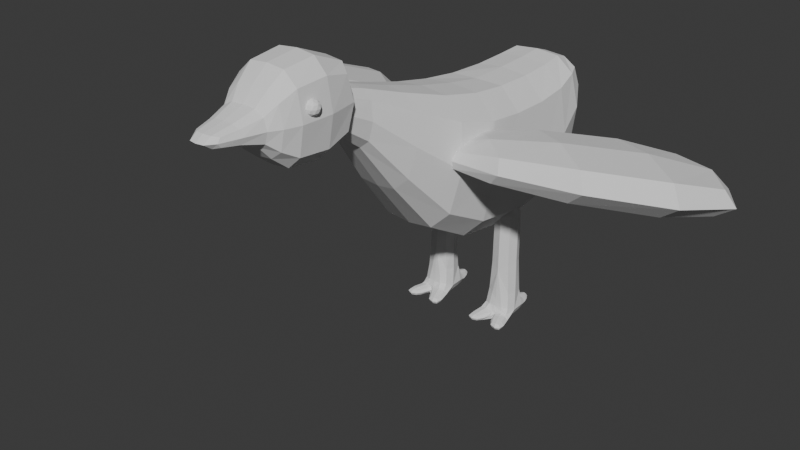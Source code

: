 # Source: Bird1.blend  (saved by Blender 5.1.30; exported with 4.5.12 LTS)
import bpy
from mathutils import Matrix  # noqa: F401  (used for matrix-valued properties, if any)

bpy.ops.wm.read_factory_settings(use_empty=True)
scene = bpy.context.scene
scene.name = 'Scene'

# ---- collections
col_collection = bpy.data.collections.new('Collection'); scene.collection.children.link(col_collection)

# ---- world
world_world = bpy.data.worlds.new('World'); scene.world = world_world
world_world.use_nodes = True; world_world.node_tree.nodes.clear()
_N = world_world.node_tree.nodes; _L = world_world.node_tree.links
n0 = _N.new('ShaderNodeOutputWorld'); n0.name = 'World Output'; n0.location = (200, 100)
n1 = _N.new('ShaderNodeBackground'); n1.name = 'Background'; n1.location = (-200, 100)
n1.inputs[0].default_value = (0.05088, 0.05088, 0.05088, 1.0)
_L.new(n1.outputs[0], n0.inputs[0])
n0.is_active_output = True
world_world.color = (0.05088, 0.05088, 0.05088)
world_world.sun_shadow_jitter_overblur = 0.0

# ---- meshes
me_cube_001 = bpy.data.meshes.new('Cube.001')
me_cube_001.from_pydata([(-1.318, -1.0, -2.46), (-1.318, -1.0, 1.0), (-1.318, 1.0, -2.46), (-1.318, 1.0, 1.0), (0.0, -2.753, 1.271), (0.0, -3.322, -2.163), (-1.571, -2.753, 1.271), (-1.383, -3.322, -2.163), (0.0, 1.0, -2.46), (0.0, 1.0, 1.0), (0.0, -1.0, -2.46), (0.0, -1.0, 1.0), (0.0, -5.277, 2.087), (0.0, -5.277, 1.414), (-0.4194, -5.277, 1.414), (-0.4194, -5.277, 2.087), (0.0, -6.248, 2.365), (0.0, -6.248, 1.136), (-0.5927, -6.248, 1.136), (-0.5927, -6.248, 2.365), (-1.034, 1.802, 1.216), (-1.034, 2.313, -0.1951), (0.0, 2.313, -0.1951), (0.0, 1.802, 1.216)], [], [(0, 1, 3, 2), (10, 11, 4, 5), (11, 1, 6, 4), (7, 5, 13, 14), (9, 3, 1, 11), (1, 0, 7, 6), (2, 8, 10, 0), (0, 10, 5, 7), (2, 3, 20, 21), (13, 12, 16, 17), (6, 7, 14, 15), (4, 6, 15, 12), (5, 4, 12, 13), (17, 16, 19, 18), (15, 14, 18, 19), (14, 13, 17, 18), (12, 15, 19, 16), (21, 20, 23, 22), (8, 2, 21, 22), (3, 9, 23, 20)])
_uv = me_cube_001.uv_layers.new(name='UVMap')
_uv.uv.foreach_set('vector', [0.375, 0.0, 0.625, 0.0, 0.625, 0.25, 0.375, 0.25, 0.0, 0.0, 0.0, 0.0, 0.0, 0.0, 0.0, 0.0, 0.75, 0.75, 0.875, 0.75, 0.875, 0.75, 0.75, 0.75, 0.125, 0.75, 0.25, 0.75, 0.25, 0.75, 0.125, 0.75, 0.75, 0.5, 0.875, 0.5, 0.875, 0.75, 0.75, 0.75, 0.625, 0.0, 0.375, 0.0, 0.375, 0.0, 0.625, 0.0, 0.125, 0.5, 0.25, 0.5, 0.25, 0.75, 0.125, 0.75, 0.125, 0.75, 0.25, 0.75, 0.25, 0.75, 0.125, 0.75, 0.375, 0.25, 0.625, 0.25, 0.625, 0.25, 0.375, 0.25, 0.0, 0.0, 0.0, 0.0, 0.0, 0.0, 0.0, 0.0, 0.625, 0.0, 0.375, 0.0, 0.375, 0.0, 0.625, 0.0, 0.75, 0.75, 0.875, 0.75, 0.875, 0.75, 0.75, 0.75, 0.0, 0.0, 0.0, 0.0, 0.0, 0.0, 0.0, 0.0, 0.375, 0.875, 0.625, 0.875, 0.625, 1.0, 0.375, 1.0, 0.625, 0.0, 0.375, 0.0, 0.375, 0.0, 0.625, 0.0, 0.125, 0.75, 0.25, 0.75, 0.25, 0.75, 0.125, 0.75, 0.75, 0.75, 0.875, 0.75, 0.875, 0.75, 0.75, 0.75, 0.375, 0.25, 0.625, 0.25, 0.625, 0.375, 0.375, 0.375, 0.25, 0.5, 0.125, 0.5, 0.125, 0.5, 0.25, 0.5, 0.875, 0.5, 0.75, 0.5, 0.75, 0.5, 0.875, 0.5])
me_cube_001.materials.append(None)
me_cube_001.update()
me_cube_002 = bpy.data.meshes.new('Cube.002')
me_cube_002.from_pydata([(-0.7083, -0.5741, -0.6354), (-0.7083, -0.5741, 0.6354), (-0.68, 0.7061, -0.5487), (-0.68, 0.7061, 0.5487), (0.0, 0.889, -0.7316), (0.0, 0.889, 0.7316), (0.0, -0.5741, -0.9531), (0.0, -0.5741, 0.9531), (-0.4858, -1.171, -0.2434), (-0.4858, -1.171, 0.2434), (0.0, -1.171, 0.3652), (0.0, -1.171, -0.3652), (-0.2947, -1.982, -0.09391), (-0.2947, -1.982, 0.09391), (0.0, -2.098, 0.1215), (0.0, -2.098, -0.1215), (-0.7367, 0.1337, -0.6882), (-0.8145, -0.5741, -1.118e-08), (-0.7367, 0.1337, 0.6882), (-0.7297, 0.8263, 1.676e-08), (-0.4246, 0.8577, -0.7002), (-0.4073, -0.5741, 0.9134), (-0.4246, 0.8577, 0.7002), (-0.4073, -0.5741, -0.9134), (0.0, 0.1574, 1.034), (0.0, 0.1574, -1.034), (-0.3063, -2.058, -2.969e-08), (0.0, 1.163, 0.0), (-0.5587, -1.171, -2.841e-08), (-0.2794, -1.171, 0.3499), (-0.2794, -1.171, -0.3499), (-0.3754, -1.62, 0.1404), (0.0, -0.9231, -0.6633), (-0.6096, -0.9231, -0.4422), (-0.6096, -0.9231, 0.4422), (0.0, -0.9231, 0.6633), (-0.1751, -2.078, 0.1169), (-0.1751, -2.078, -0.1169), (0.0, -2.271, -2.98e-08), (0.0, -1.635, 0.21), (0.0, -1.635, -0.21), (-0.3754, -1.62, -0.1404), (-0.8446, 0.1456, 0.0), (-0.3505, -0.9231, -0.6356), (-0.4286, 0.1515, 0.9903), (-0.4286, 0.1515, -0.9903), (-0.4295, 1.121, 0.0), (-0.2169, -1.631, 0.2013), (-0.3505, -0.9231, 0.6356), (-0.701, -0.9231, -1.35e-08), (-0.1639, -2.245, -2.875e-08), (-0.2169, -1.631, -0.2013), (-0.4293, -1.627, -2.456e-08)], [], [(0, 17, 42, 16), (17, 1, 18, 42), (42, 18, 3, 19), (16, 42, 19, 2), (0, 23, 43, 33), (23, 6, 32, 43), (43, 32, 11, 30), (33, 43, 30, 8), (5, 22, 44, 24), (22, 3, 18, 44), (44, 18, 1, 21), (24, 44, 21, 7), (2, 20, 45, 16), (20, 4, 25, 45), (45, 25, 6, 23), (16, 45, 23, 0), (2, 19, 46, 20), (19, 3, 22, 46), (46, 22, 5, 27), (20, 46, 27, 4), (10, 29, 47, 39), (29, 9, 31, 47), (47, 31, 13, 36), (39, 47, 36, 14), (7, 21, 48, 35), (21, 1, 34, 48), (48, 34, 9, 29), (35, 48, 29, 10), (1, 17, 49, 34), (17, 0, 33, 49), (49, 33, 8, 28), (34, 49, 28, 9), (15, 38, 50, 37), (38, 14, 36, 50), (50, 36, 13, 26), (37, 50, 26, 12), (8, 30, 51, 41), (30, 11, 40, 51), (51, 40, 15, 37), (41, 51, 37, 12), (9, 28, 52, 31), (28, 8, 41, 52), (52, 41, 12, 26), (31, 52, 26, 13)])
_uv = me_cube_002.uv_layers.new(name='UVMap')
_uv.uv.foreach_set('vector', [0.375, 0.0, 0.5, 0.03472, 0.5, 0.1267, 0.375, 0.125, 0.5, 0.03472, 0.625, 0.0, 0.625, 0.125, 0.5, 0.1267, 0.5, 0.1267, 0.625, 0.125, 0.625, 0.25, 0.5, 0.2326, 0.375, 0.125, 0.5, 0.1267, 0.5, 0.2326, 0.375, 0.25, 0.125, 0.75, 0.1875, 0.7153, 0.1875, 0.7465, 0.125, 0.75, 0.1875, 0.7153, 0.25, 0.75, 0.25, 0.75, 0.1875, 0.7465, 0.1875, 0.7465, 0.25, 0.75, 0.25, 0.75, 0.1875, 0.75, 0.125, 0.75, 0.1875, 0.7465, 0.1875, 0.75, 0.125, 0.75, 0.75, 0.5, 0.8125, 0.5, 0.8125, 0.6215, 0.75, 0.625, 0.8125, 0.5, 0.875, 0.5, 0.875, 0.625, 0.8125, 0.6215, 0.8125, 0.6215, 0.875, 0.625, 0.875, 0.75, 0.8125, 0.7153, 0.75, 0.625, 0.8125, 0.6215, 0.8125, 0.7153, 0.75, 0.75, 0.125, 0.5, 0.1875, 0.5, 0.1875, 0.6215, 0.125, 0.625, 0.1875, 0.5, 0.25, 0.5, 0.25, 0.625, 0.1875, 0.6215, 0.1875, 0.6215, 0.25, 0.625, 0.25, 0.75, 0.1875, 0.7153, 0.125, 0.625, 0.1875, 0.6215, 0.1875, 0.7153, 0.125, 0.75, 0.375, 0.25, 0.5, 0.2326, 0.5, 0.3108, 0.375, 0.3125, 0.5, 0.2326, 0.625, 0.25, 0.625, 0.3125, 0.5, 0.3108, 0.5, 0.3108, 0.625, 0.3125, 0.625, 0.375, 0.5, 0.375, 0.375, 0.3125, 0.5, 0.3108, 0.5, 0.375, 0.375, 0.375, 0.75, 0.75, 0.8125, 0.75, 0.8125, 0.75, 0.75, 0.75, 0.8125, 0.75, 0.875, 0.75, 0.875, 0.75, 0.8125, 0.75, 0.8125, 0.75, 0.875, 0.75, 0.875, 0.75, 0.8125, 0.75, 0.75, 0.75, 0.8125, 0.75, 0.8125, 0.75, 0.75, 0.75, 0.75, 0.75, 0.8125, 0.7153, 0.8125, 0.7465, 0.75, 0.75, 0.8125, 0.7153, 0.875, 0.75, 0.875, 0.75, 0.8125, 0.7465, 0.8125, 0.7465, 0.875, 0.75, 0.875, 0.75, 0.8125, 0.75, 0.75, 0.75, 0.8125, 0.7465, 0.8125, 0.75, 0.75, 0.75, 0.625, 0.0, 0.5, 0.03472, 0.5, 0.003472, 0.625, 0.0, 0.5, 0.03472, 0.375, 0.0, 0.375, 0.0, 0.5, 0.003472, 0.5, 0.003472, 0.375, 0.0, 0.375, 0.0, 0.5, 0.0, 0.625, 0.0, 0.5, 0.003472, 0.5, 0.0, 0.625, 0.0, 0.375, 0.875, 0.5, 0.875, 0.5, 0.9375, 0.375, 0.9375, 0.5, 0.875, 0.625, 0.875, 0.625, 0.9375, 0.5, 0.9375, 0.5, 0.9375, 0.625, 0.9375, 0.625, 1.0, 0.5, 1.0, 0.375, 0.9375, 0.5, 0.9375, 0.5, 1.0, 0.375, 1.0, 0.125, 0.75, 0.1875, 0.75, 0.1875, 0.75, 0.125, 0.75, 0.1875, 0.75, 0.25, 0.75, 0.25, 0.75, 0.1875, 0.75, 0.1875, 0.75, 0.25, 0.75, 0.25, 0.75, 0.1875, 0.75, 0.125, 0.75, 0.1875, 0.75, 0.1875, 0.75, 0.125, 0.75, 0.625, 0.0, 0.5, 0.0, 0.5, 0.0, 0.625, 0.0, 0.5, 0.0, 0.375, 0.0, 0.375, 0.0, 0.5, 0.0, 0.5, 0.0, 0.375, 0.0, 0.375, 0.0, 0.5, 0.0, 0.625, 0.0, 0.5, 0.0, 0.5, 0.0, 0.625, 0.0])
me_cube_002.update()
me_cube_003 = bpy.data.meshes.new('Cube.003')
me_cube_003.from_pydata([(-0.9186, -3.181, 0.3214), (-0.3796, -2.588, 0.2481), (-4.462, -1.212, 0.03821), (-3.238, -0.2683, -0.0328), (-0.875, -3.264, -0.02731), (-0.3361, -2.671, -0.1006), (-4.395, -1.341, -0.5028), (-3.17, -0.3967, -0.5738), (-2.929, -2.935, 0.5844), (-1.525, -1.793, 0.489), (-2.847, -3.091, -0.07282), (-1.443, -1.949, -0.1683), (-1.714, -3.244, 0.5105), (-0.5409, -2.88, 0.2892), (-2.472, -0.8589, 0.2642), (-3.978, -0.573, 0.01046), (-4.684, -1.227, -0.276), (-3.191, -0.07579, -0.3626), (-3.896, -0.7295, -0.6491), (-3.921, -2.211, -0.3275), (-0.6967, -2.475, -0.1014), (-0.4902, -2.976, -0.1162), (-0.8089, -3.271, 0.1313), (-0.2222, -2.584, 0.04169), (-4.007, -2.049, 0.355), (-0.7616, -2.352, 0.4179), (-1.649, -3.367, -0.00876), (-2.387, -1.021, -0.4182), (-1.221, -1.657, 0.1425), (-3.151, -3.227, 0.2737), (-2.13, -2.549, -0.2438), (-2.242, -2.335, 0.66), (-3.267, -1.408, 0.4329), (-4.192, -0.3295, -0.4275), (-1.15, -2.944, -0.153), (-0.281, -2.931, 0.03635), (-1.842, -3.47, 0.266), (-0.5467, -2.25, 0.1384), (-2.153, -0.701, -0.09912), (-4.264, -2.339, 0.02571), (-3.15, -1.631, -0.5063), (-1.239, -2.776, 0.5573)], [], [(8, 31, 32, 24), (31, 9, 14, 32), (32, 14, 3, 15), (24, 32, 15, 2), (2, 15, 33, 16), (15, 3, 17, 33), (33, 17, 7, 18), (16, 33, 18, 6), (10, 30, 34, 26), (30, 11, 20, 34), (34, 20, 5, 21), (26, 34, 21, 4), (4, 21, 35, 22), (21, 5, 23, 35), (35, 23, 1, 13), (22, 35, 13, 0), (8, 29, 36, 12), (29, 10, 26, 36), (36, 26, 4, 22), (12, 36, 22, 0), (11, 28, 37, 20), (28, 9, 25, 37), (37, 25, 1, 23), (20, 37, 23, 5), (7, 17, 38, 27), (17, 3, 14, 38), (38, 14, 9, 28), (27, 38, 28, 11), (2, 16, 39, 24), (16, 6, 19, 39), (39, 19, 10, 29), (24, 39, 29, 8), (6, 18, 40, 19), (18, 7, 27, 40), (40, 27, 11, 30), (19, 40, 30, 10), (0, 13, 41, 12), (13, 1, 25, 41), (41, 25, 9, 31), (12, 41, 31, 8)])
_uv = me_cube_003.uv_layers.new(name='UVMap')
_uv.uv.foreach_set('vector', [0.375, 0.0724, 0.5, 0.08701, 0.5, 0.1637, 0.375, 0.1612, 0.5, 0.08701, 0.625, 0.0724, 0.625, 0.1612, 0.5, 0.1637, 0.5, 0.1637, 0.625, 0.1612, 0.625, 0.25, 0.5, 0.2601, 0.375, 0.1612, 0.5, 0.1637, 0.5, 0.2601, 0.375, 0.25, 0.375, 0.25, 0.5, 0.2601, 0.5, 0.375, 0.375, 0.375, 0.5, 0.2601, 0.625, 0.25, 0.625, 0.375, 0.5, 0.375, 0.5, 0.375, 0.625, 0.375, 0.625, 0.5, 0.5, 0.4899, 0.375, 0.375, 0.5, 0.375, 0.5, 0.4899, 0.375, 0.5, 0.375, 0.6601, 0.5, 0.6601, 0.5, 0.7141, 0.375, 0.7122, 0.5, 0.6601, 0.625, 0.6601, 0.625, 0.7122, 0.5, 0.7141, 0.5, 0.7141, 0.625, 0.7122, 0.625, 0.75, 0.5, 0.7747, 0.375, 0.7122, 0.5, 0.7141, 0.5, 0.7747, 0.375, 0.75, 0.375, 0.75, 0.5, 0.7747, 0.5, 0.8775, 0.375, 0.875, 0.5, 0.7747, 0.625, 0.75, 0.625, 0.875, 0.5, 0.8775, 0.5, 0.8775, 0.625, 0.875, 0.625, 1.0, 0.5, 1.0, 0.375, 0.875, 0.5, 0.8775, 0.5, 1.0, 0.375, 1.0, 0.125, 0.6776, 0.25, 0.6615, 0.25, 0.712, 0.125, 0.7138, 0.25, 0.6615, 0.375, 0.6601, 0.375, 0.7122, 0.25, 0.712, 0.25, 0.712, 0.375, 0.7122, 0.375, 0.75, 0.25, 0.75, 0.125, 0.7138, 0.25, 0.712, 0.25, 0.75, 0.125, 0.75, 0.625, 0.6601, 0.75, 0.6615, 0.75, 0.712, 0.625, 0.7122, 0.75, 0.6615, 0.875, 0.6776, 0.875, 0.7138, 0.75, 0.712, 0.75, 0.712, 0.875, 0.7138, 0.875, 0.75, 0.75, 0.75, 0.625, 0.7122, 0.75, 0.712, 0.75, 0.75, 0.625, 0.75, 0.625, 0.5, 0.75, 0.5, 0.75, 0.587, 0.625, 0.5864, 0.75, 0.5, 0.875, 0.5, 0.875, 0.5888, 0.75, 0.587, 0.75, 0.587, 0.875, 0.5888, 0.875, 0.6776, 0.75, 0.6615, 0.625, 0.5864, 0.75, 0.587, 0.75, 0.6615, 0.625, 0.6601, 0.125, 0.5, 0.25, 0.5, 0.25, 0.587, 0.125, 0.5888, 0.25, 0.5, 0.375, 0.5, 0.375, 0.5864, 0.25, 0.587, 0.25, 0.587, 0.375, 0.5864, 0.375, 0.6601, 0.25, 0.6615, 0.125, 0.5888, 0.25, 0.587, 0.25, 0.6615, 0.125, 0.6776, 0.375, 0.5, 0.5, 0.4899, 0.5, 0.5856, 0.375, 0.5864, 0.5, 0.4899, 0.625, 0.5, 0.625, 0.5864, 0.5, 0.5856, 0.5, 0.5856, 0.625, 0.5864, 0.625, 0.6601, 0.5, 0.6601, 0.375, 0.5864, 0.5, 0.5856, 0.5, 0.6601, 0.375, 0.6601, 0.375, 0.0, 0.5, 0.0, 0.5, 0.03766, 0.375, 0.0362, 0.5, 0.0, 0.625, 0.0, 0.625, 0.0362, 0.5, 0.03766, 0.5, 0.03766, 0.625, 0.0362, 0.625, 0.0724, 0.5, 0.08701, 0.375, 0.0362, 0.5, 0.03766, 0.5, 0.08701, 0.375, 0.0724])
me_cube_003.update()
me_icosphere = bpy.data.meshes.new('Icosphere')
me_icosphere.from_pydata([(-4.913, -1.881e-07, 0.4001), (-4.189, -0.5257, 0.9529), (-5.189, -0.8506, 0.9529), (-5.807, -1.881e-07, 0.9529), (-5.189, 0.8506, 0.9529), (-4.189, 0.5257, 0.9529), (-4.637, -0.8506, 1.847), (-5.637, -0.5257, 1.847), (-5.637, 0.5257, 1.847), (-4.637, 0.8506, 1.847), (-4.019, -1.881e-07, 1.847), (-4.913, -1.881e-07, 2.4), (-5.076, -0.5, 0.5494), (-4.488, -0.309, 0.5494), (-4.65, -0.809, 0.8744), (-4.062, -1.881e-07, 0.8744), (-4.488, 0.309, 0.5494), (-5.439, -1.881e-07, 0.5494), (-5.601, -0.5, 0.8744), (-5.076, 0.5, 0.5494), (-5.601, 0.5, 0.8744), (-4.65, 0.809, 0.8744), (-3.962, -0.309, 1.4), (-3.962, 0.309, 1.4), (-4.913, -1.0, 1.4), (-4.325, -0.809, 1.4), (-5.864, -0.309, 1.4), (-5.501, -0.809, 1.4), (-5.501, 0.809, 1.4), (-5.864, 0.309, 1.4), (-4.325, 0.809, 1.4), (-4.913, 1.0, 1.4), (-4.225, -0.5, 1.926), (-5.176, -0.809, 1.926), (-5.764, -1.881e-07, 1.926), (-5.176, 0.809, 1.926), (-4.225, 0.5, 1.926), (-4.751, -0.5, 2.251), (-4.387, -1.881e-07, 2.251), (-5.338, -0.309, 2.251), (-5.338, 0.309, 2.251), (-4.751, 0.5, 2.251)], [], [(0, 13, 12), (1, 13, 15), (0, 12, 17), (0, 17, 19), (0, 19, 16), (1, 15, 22), (2, 14, 24), (3, 18, 26), (4, 20, 28), (5, 21, 30), (1, 22, 25), (2, 24, 27), (3, 26, 29), (4, 28, 31), (5, 30, 23), (6, 32, 37), (7, 33, 39), (8, 34, 40), (9, 35, 41), (10, 36, 38), (38, 41, 11), (38, 36, 41), (36, 9, 41), (41, 40, 11), (41, 35, 40), (35, 8, 40), (40, 39, 11), (40, 34, 39), (34, 7, 39), (39, 37, 11), (39, 33, 37), (33, 6, 37), (37, 38, 11), (37, 32, 38), (32, 10, 38), (23, 36, 10), (23, 30, 36), (30, 9, 36), (31, 35, 9), (31, 28, 35), (28, 8, 35), (29, 34, 8), (29, 26, 34), (26, 7, 34), (27, 33, 7), (27, 24, 33), (24, 6, 33), (25, 32, 6), (25, 22, 32), (22, 10, 32), (30, 31, 9), (30, 21, 31), (21, 4, 31), (28, 29, 8), (28, 20, 29), (20, 3, 29), (26, 27, 7), (26, 18, 27), (18, 2, 27), (24, 25, 6), (24, 14, 25), (14, 1, 25), (22, 23, 10), (22, 15, 23), (15, 5, 23), (16, 21, 5), (16, 19, 21), (19, 4, 21), (19, 20, 4), (19, 17, 20), (17, 3, 20), (17, 18, 3), (17, 12, 18), (12, 2, 18), (15, 16, 5), (15, 13, 16), (13, 0, 16), (12, 14, 2), (12, 13, 14), (13, 1, 14)])
_uv = me_icosphere.uv_layers.new(name='UVMap')
_uv.uv.foreach_set('vector', [0.1818, 0.0, 0.2273, 0.07873, 0.1364, 0.07873, 0.2727, 0.1575, 0.3182, 0.07873, 0.3636, 0.1575, 0.9091, 0.0, 0.9545, 0.07873, 0.8636, 0.07873, 0.7273, 0.0, 0.7727, 0.07873, 0.6818, 0.07873, 0.5455, 0.0, 0.5909, 0.07873, 0.5, 0.07873, 0.2727, 0.1575, 0.3636, 0.1575, 0.3182, 0.2362, 0.09091, 0.1575, 0.1818, 0.1575, 0.1364, 0.2362, 0.8182, 0.1575, 0.9091, 0.1575, 0.8636, 0.2362, 0.6364, 0.1575, 0.7273, 0.1575, 0.6818, 0.2362, 0.4545, 0.1575, 0.5455, 0.1575, 0.5, 0.2362, 0.2727, 0.1575, 0.3182, 0.2362, 0.2273, 0.2362, 0.09091, 0.1575, 0.1364, 0.2362, 0.04546, 0.2362, 0.8182, 0.1575, 0.8636, 0.2362, 0.7727, 0.2362, 0.6364, 0.1575, 0.6818, 0.2362, 0.5909, 0.2362, 0.4545, 0.1575, 0.5, 0.2362, 0.4091, 0.2362, 0.1818, 0.3149, 0.2727, 0.3149, 0.2273, 0.3937, 0.0, 0.3149, 0.09091, 0.3149, 0.04546, 0.3937, 0.7273, 0.3149, 0.8182, 0.3149, 0.7727, 0.3937, 0.5455, 0.3149, 0.6364, 0.3149, 0.5909, 0.3937, 0.3636, 0.3149, 0.4545, 0.3149, 0.4091, 0.3937, 0.4091, 0.3937, 0.5, 0.3937, 0.4545, 0.4724, 0.4091, 0.3937, 0.4545, 0.3149, 0.5, 0.3937, 0.4545, 0.3149, 0.5455, 0.3149, 0.5, 0.3937, 0.5909, 0.3937, 0.6818, 0.3937, 0.6364, 0.4724, 0.5909, 0.3937, 0.6364, 0.3149, 0.6818, 0.3937, 0.6364, 0.3149, 0.7273, 0.3149, 0.6818, 0.3937, 0.7727, 0.3937, 0.8636, 0.3937, 0.8182, 0.4724, 0.7727, 0.3937, 0.8182, 0.3149, 0.8636, 0.3937, 0.8182, 0.3149, 0.9091, 0.3149, 0.8636, 0.3937, 0.04546, 0.3937, 0.1364, 0.3937, 0.09091, 0.4724, 0.04546, 0.3937, 0.09091, 0.3149, 0.1364, 0.3937, 0.09091, 0.3149, 0.1818, 0.3149, 0.1364, 0.3937, 0.2273, 0.3937, 0.3182, 0.3937, 0.2727, 0.4724, 0.2273, 0.3937, 0.2727, 0.3149, 0.3182, 0.3937, 0.2727, 0.3149, 0.3636, 0.3149, 0.3182, 0.3937, 0.4091, 0.2362, 0.4545, 0.3149, 0.3636, 0.3149, 0.4091, 0.2362, 0.5, 0.2362, 0.4545, 0.3149, 0.5, 0.2362, 0.5455, 0.3149, 0.4545, 0.3149, 0.5909, 0.2362, 0.6364, 0.3149, 0.5455, 0.3149, 0.5909, 0.2362, 0.6818, 0.2362, 0.6364, 0.3149, 0.6818, 0.2362, 0.7273, 0.3149, 0.6364, 0.3149, 0.7727, 0.2362, 0.8182, 0.3149, 0.7273, 0.3149, 0.7727, 0.2362, 0.8636, 0.2362, 0.8182, 0.3149, 0.8636, 0.2362, 0.9091, 0.3149, 0.8182, 0.3149, 0.04546, 0.2362, 0.09091, 0.3149, 0.0, 0.3149, 0.04546, 0.2362, 0.1364, 0.2362, 0.09091, 0.3149, 0.1364, 0.2362, 0.1818, 0.3149, 0.09091, 0.3149, 0.2273, 0.2362, 0.2727, 0.3149, 0.1818, 0.3149, 0.2273, 0.2362, 0.3182, 0.2362, 0.2727, 0.3149, 0.3182, 0.2362, 0.3636, 0.3149, 0.2727, 0.3149, 0.5, 0.2362, 0.5909, 0.2362, 0.5455, 0.3149, 0.5, 0.2362, 0.5455, 0.1575, 0.5909, 0.2362, 0.5455, 0.1575, 0.6364, 0.1575, 0.5909, 0.2362, 0.6818, 0.2362, 0.7727, 0.2362, 0.7273, 0.3149, 0.6818, 0.2362, 0.7273, 0.1575, 0.7727, 0.2362, 0.7273, 0.1575, 0.8182, 0.1575, 0.7727, 0.2362, 0.8636, 0.2362, 0.9545, 0.2362, 0.9091, 0.3149, 0.8636, 0.2362, 0.9091, 0.1575, 0.9545, 0.2362, 0.9091, 0.1575, 1.0, 0.1575, 0.9545, 0.2362, 0.1364, 0.2362, 0.2273, 0.2362, 0.1818, 0.3149, 0.1364, 0.2362, 0.1818, 0.1575, 0.2273, 0.2362, 0.1818, 0.1575, 0.2727, 0.1575, 0.2273, 0.2362, 0.3182, 0.2362, 0.4091, 0.2362, 0.3636, 0.3149, 0.3182, 0.2362, 0.3636, 0.1575, 0.4091, 0.2362, 0.3636, 0.1575, 0.4545, 0.1575, 0.4091, 0.2362, 0.5, 0.07873, 0.5455, 0.1575, 0.4545, 0.1575, 0.5, 0.07873, 0.5909, 0.07873, 0.5455, 0.1575, 0.5909, 0.07873, 0.6364, 0.1575, 0.5455, 0.1575, 0.6818, 0.07873, 0.7273, 0.1575, 0.6364, 0.1575, 0.6818, 0.07873, 0.7727, 0.07873, 0.7273, 0.1575, 0.7727, 0.07873, 0.8182, 0.1575, 0.7273, 0.1575, 0.8636, 0.07873, 0.9091, 0.1575, 0.8182, 0.1575, 0.8636, 0.07873, 0.9545, 0.07873, 0.9091, 0.1575, 0.9545, 0.07873, 1.0, 0.1575, 0.9091, 0.1575, 0.3636, 0.1575, 0.4091, 0.07873, 0.4545, 0.1575, 0.3636, 0.1575, 0.3182, 0.07873, 0.4091, 0.07873, 0.3182, 0.07873, 0.3636, 0.0, 0.4091, 0.07873, 0.1364, 0.07873, 0.1818, 0.1575, 0.09091, 0.1575, 0.1364, 0.07873, 0.2273, 0.07873, 0.1818, 0.1575, 0.2273, 0.07873, 0.2727, 0.1575, 0.1818, 0.1575])
me_icosphere.update()
me_cube_004 = bpy.data.meshes.new('Cube.004')
me_cube_004.from_pydata([(-1.105, -1.047, -2.469), (-1.052, -0.994, -1.854), (-1.105, -0.6247, -2.446), (-1.052, -0.6775, -1.854), (-0.683, -1.047, -2.469), (-0.7358, -0.994, -1.854), (-0.683, -0.6247, -2.446), (-0.7358, -0.6775, -1.854), (-1.083, -0.4306, -4.389), (-1.152, -1.062, -3.958), (-0.705, -0.4306, -4.389), (-0.6357, -1.062, -3.958), (-1.091, -0.3719, -4.602), (-1.224, -1.142, -4.596), (-0.6969, -0.3719, -4.602), (-0.5441, -1.219, -4.596), (-0.8941, -1.168, -4.146), (-0.8794, -1.297, -4.617), (-0.556, -1.259, -4.437), (-1.212, -1.181, -4.437), (-0.883, -1.257, -4.437), (-1.277, -1.346, -4.607), (-0.9926, -1.346, -4.607), (-1.245, -1.304, -4.471), (-0.9822, -1.304, -4.471), (-1.324, -1.616, -4.59), (-1.114, -1.616, -4.59), (-1.303, -1.584, -4.488), (-1.103, -1.584, -4.488), (-0.6946, -1.611, -4.59), (-0.4842, -1.611, -4.59), (-0.505, -1.579, -4.488), (-0.705, -1.579, -4.488), (-0.644, -0.5849, -4.045), (-1.144, -0.5849, -4.045), (-0.6355, -0.568, -4.578), (-1.153, -0.568, -4.578), (-0.8224, 0.01091, -4.517), (-0.9658, 0.01091, -4.517), (-0.817, 0.01623, -4.608), (-0.9712, 0.01623, -4.608), (-0.746, -0.2577, -4.478), (-1.042, -0.2577, -4.478), (-1.053, -0.2356, -4.62), (-0.7354, -0.2356, -4.62), (-1.184, -0.8357, -2.449), (-1.096, -1.038, -2.011), (-1.087, -0.8357, -1.831), (-1.096, -0.6337, -2.008), (-0.8941, -0.5456, -2.446), (-0.8941, -0.6428, -1.831), (-0.6921, -0.6337, -2.008), (-0.6039, -0.8357, -2.449), (-0.7011, -0.8357, -1.831), (-0.6921, -1.038, -2.011), (-0.8941, -1.126, -2.497), (-0.8941, -1.029, -1.831), (-1.212, -0.8499, -3.965), (-0.8941, -0.524, -3.935), (-0.5762, -0.8499, -3.965), (-0.7777, -1.151, -4.018), (-1.109, -0.6209, -3.211), (-1.113, -1.049, -3.251), (-0.6749, -1.049, -3.251), (-0.6787, -0.6209, -3.211), (-1.176, -0.8774, -4.578), (-0.8941, -0.5641, -4.628), (-0.6093, -0.8871, -4.578), (-0.7196, -1.246, -4.633), (-0.5572, -0.5934, -4.419), (-1.231, -0.5934, -4.419), (-0.4924, -1.222, -4.509), (-1.191, -1.104, -4.325), (-1.01, -1.151, -4.018), (-1.047, -1.177, -4.633), (-0.5947, -1.113, -4.325), (-1.275, -1.144, -4.509), (-0.8753, -1.316, -4.537), (-0.8929, -1.19, -4.318), (-0.6954, -1.277, -4.411), (-1.073, -1.205, -4.411), (-1.139, -1.353, -4.633), (-1.312, -1.325, -4.539), (-0.9361, -1.325, -4.539), (-1.11, -1.296, -4.445), (-1.222, -1.23, -4.467), (-0.9538, -1.239, -4.467), (-1.251, -1.261, -4.606), (-0.9616, -1.279, -4.608), (-1.229, -1.645, -4.601), (-1.345, -1.626, -4.539), (-1.094, -1.626, -4.539), (-1.21, -1.607, -4.477), (-1.036, -1.457, -4.474), (-1.047, -1.497, -4.604), (-1.318, -1.497, -4.604), (-1.289, -1.457, -4.474), (-0.581, -1.639, -4.601), (-0.4654, -1.62, -4.539), (-0.7156, -1.62, -4.539), (-0.6001, -1.601, -4.477), (-0.4869, -1.478, -4.603), (-0.7631, -1.488, -4.605), (-0.7716, -1.449, -4.47), (-0.5139, -1.448, -4.47), (-0.8941, -0.4416, -4.349), (-0.8941, -0.3609, -4.642), (-0.6286, -0.4012, -4.496), (-1.16, -0.4012, -4.496), (-0.6831, -0.4792, -4.317), (-1.105, -0.4792, -4.317), (-1.122, -0.4164, -4.589), (-0.6657, -0.4164, -4.589), (-0.8941, 0.03329, -4.507), (-0.8941, 0.03903, -4.617), (-0.8086, 0.03616, -4.562), (-0.9795, 0.03616, -4.562), (-0.7839, -0.1017, -4.5), (-1.066, -0.367, -4.438), (-1.073, -0.327, -4.613), (-0.7151, -0.327, -4.613), (-0.7222, -0.367, -4.438), (-1.004, -0.1017, -4.5), (-1.014, -0.09116, -4.62), (-0.774, -0.09116, -4.62), (-0.6831, -0.2466, -4.549), (-0.8941, -0.2315, -4.647), (-1.105, -0.2466, -4.549), (-0.8941, -0.2618, -4.451), (-1.172, -0.8357, -2.006), (-0.8941, -0.5578, -2.006), (-0.6161, -0.8357, -2.006), (-0.8941, -1.114, -2.012), (-1.188, -0.8371, -3.211), (-0.8941, -0.8357, -1.782), (-0.8941, -0.1014, -4.477), (-0.6001, -0.8371, -3.211), (-0.8941, -1.135, -3.408), (-0.8941, -0.5427, -3.203), (-0.8924, -0.9339, -4.63), (-0.5334, -0.9194, -4.409), (-1.253, -0.9124, -4.409), (-1.086, -1.226, -4.441), (-0.623, -1.49, -4.629), (-0.7286, -1.183, -4.308), (-1.057, -1.175, -4.308), (-0.993, -1.48, -4.539), (-1.289, -1.243, -4.535), (-1.108, -1.273, -4.633), (-0.9093, -1.264, -4.539), (-1.237, -1.68, -4.539), (-1.187, -1.507, -4.629), (-1.159, -1.452, -4.449), (-1.353, -1.48, -4.539), (-0.5765, -1.674, -4.539), (-0.6443, -1.446, -4.445), (-0.8119, -1.474, -4.539), (-0.4497, -1.463, -4.535), (-0.8941, -0.486, -4.26), (-0.8941, -0.4043, -4.634), (-0.5932, -0.4504, -4.462), (-1.195, -0.4504, -4.462), (-0.8941, 0.08357, -4.563), (-1.051, -0.0942, -4.56), (-0.8941, -0.08703, -4.643), (-0.7368, -0.0942, -4.56), (-0.6529, -0.347, -4.526), (-0.8941, -0.3195, -4.646), (-1.135, -0.347, -4.526), (-0.8941, -0.3745, -4.405)], [], [(0, 46, 129, 45), (46, 1, 47, 129), (129, 47, 3, 48), (45, 129, 48, 2), (2, 48, 130, 49), (48, 3, 50, 130), (130, 50, 7, 51), (49, 130, 51, 6), (6, 51, 131, 52), (51, 7, 53, 131), (131, 53, 5, 54), (52, 131, 54, 4), (4, 54, 132, 55), (54, 5, 56, 132), (132, 56, 1, 46), (55, 132, 46, 0), (0, 45, 133, 62), (45, 2, 61, 133), (133, 61, 34, 57), (62, 133, 57, 9), (7, 50, 134, 53), (50, 3, 47, 134), (134, 47, 1, 56), (53, 134, 56, 5), (42, 128, 135, 122), (128, 41, 117, 135), (135, 117, 37, 113), (122, 135, 113, 38), (6, 52, 136, 64), (52, 4, 63, 136), (136, 63, 11, 59), (64, 136, 59, 33), (4, 55, 137, 63), (0, 62, 137, 55), (9, 73, 137, 62), (16, 60, 137, 73), (11, 63, 137, 60), (2, 49, 138, 61), (49, 6, 64, 138), (138, 64, 33, 58), (61, 138, 58, 34), (36, 66, 139, 65), (35, 67, 139, 66), (15, 68, 139, 67), (17, 74, 139, 68), (13, 65, 139, 74), (33, 59, 140, 69), (11, 75, 140, 59), (18, 71, 140, 75), (15, 67, 140, 71), (35, 69, 140, 67), (9, 57, 141, 72), (34, 70, 141, 57), (36, 65, 141, 70), (13, 76, 141, 65), (19, 72, 141, 76), (20, 80, 142, 86), (80, 19, 85, 142), (142, 85, 23, 84), (86, 142, 84, 24), (17, 68, 143, 102), (68, 15, 101, 143), (143, 101, 30, 97), (102, 143, 97, 29), (11, 60, 144, 75), (60, 16, 78, 144), (144, 78, 20, 79), (75, 144, 79, 18), (16, 73, 145, 78), (73, 9, 72, 145), (145, 72, 19, 80), (78, 145, 80, 20), (22, 83, 146, 94), (83, 24, 93, 146), (146, 93, 28, 91), (94, 146, 91, 26), (19, 76, 147, 85), (76, 13, 87, 147), (147, 87, 21, 82), (85, 147, 82, 23), (13, 74, 148, 87), (74, 17, 88, 148), (148, 88, 22, 81), (87, 148, 81, 21), (17, 77, 149, 88), (77, 20, 86, 149), (149, 86, 24, 83), (88, 149, 83, 22), (28, 92, 150, 91), (92, 27, 90, 150), (150, 90, 25, 89), (91, 150, 89, 26), (21, 81, 151, 95), (81, 22, 94, 151), (151, 94, 26, 89), (95, 151, 89, 25), (24, 84, 152, 93), (84, 23, 96, 152), (152, 96, 27, 92), (93, 152, 92, 28), (23, 82, 153, 96), (82, 21, 95, 153), (153, 95, 25, 90), (96, 153, 90, 27), (31, 100, 154, 98), (100, 32, 99, 154), (154, 99, 29, 97), (98, 154, 97, 30), (18, 79, 155, 104), (79, 20, 103, 155), (155, 103, 32, 100), (104, 155, 100, 31), (20, 77, 156, 103), (77, 17, 102, 156), (156, 102, 29, 99), (103, 156, 99, 32), (15, 71, 157, 101), (71, 18, 104, 157), (157, 104, 31, 98), (101, 157, 98, 30), (10, 105, 158, 109), (105, 8, 110, 158), (158, 110, 34, 58), (109, 158, 58, 33), (12, 106, 159, 111), (106, 14, 112, 159), (159, 112, 35, 66), (111, 159, 66, 36), (14, 107, 160, 112), (107, 10, 109, 160), (160, 109, 33, 69), (112, 160, 69, 35), (8, 108, 161, 110), (108, 12, 111, 161), (161, 111, 36, 70), (110, 161, 70, 34), (38, 113, 162, 116), (113, 37, 115, 162), (162, 115, 39, 114), (116, 162, 114, 40), (43, 127, 163, 123), (127, 42, 122, 163), (163, 122, 38, 116), (123, 163, 116, 40), (44, 126, 164, 124), (126, 43, 123, 164), (164, 123, 40, 114), (124, 164, 114, 39), (41, 125, 165, 117), (125, 44, 124, 165), (165, 124, 39, 115), (117, 165, 115, 37), (10, 107, 166, 121), (107, 14, 120, 166), (166, 120, 44, 125), (121, 166, 125, 41), (14, 106, 167, 120), (106, 12, 119, 167), (167, 119, 43, 126), (120, 167, 126, 44), (12, 108, 168, 119), (108, 8, 118, 168), (168, 118, 42, 127), (119, 168, 127, 43), (8, 105, 169, 118), (105, 10, 121, 169), (169, 121, 41, 128), (118, 169, 128, 42)])
_uv = me_cube_004.uv_layers.new(name='UVMap')
_uv.uv.foreach_set('vector', [0.375, 0.0, 0.5, 0.0, 0.5043, 0.125, 0.4132, 0.125, 0.5, 0.0, 0.625, 0.0, 0.625, 0.125, 0.5043, 0.125, 0.5043, 0.125, 0.625, 0.125, 0.625, 0.25, 0.5052, 0.25, 0.4132, 0.125, 0.5043, 0.125, 0.5052, 0.25, 0.4167, 0.25, 0.4167, 0.25, 0.5052, 0.25, 0.5052, 0.375, 0.4167, 0.375, 0.5052, 0.25, 0.625, 0.25, 0.625, 0.375, 0.5052, 0.375, 0.5052, 0.375, 0.625, 0.375, 0.625, 0.5, 0.5052, 0.5, 0.4167, 0.375, 0.5052, 0.375, 0.5052, 0.5, 0.4167, 0.5, 0.4167, 0.5, 0.5052, 0.5, 0.5052, 0.625, 0.4167, 0.625, 0.5052, 0.5, 0.625, 0.5, 0.625, 0.625, 0.5052, 0.625, 0.5052, 0.625, 0.625, 0.625, 0.625, 0.75, 0.5052, 0.75, 0.4167, 0.625, 0.5052, 0.625, 0.5052, 0.75, 0.4167, 0.75, 0.4167, 0.75, 0.5052, 0.75, 0.5043, 0.875, 0.4132, 0.875, 0.5052, 0.75, 0.625, 0.75, 0.625, 0.875, 0.5043, 0.875, 0.5043, 0.875, 0.625, 0.875, 0.625, 1.0, 0.5, 1.0, 0.4132, 0.875, 0.5043, 0.875, 0.5, 1.0, 0.375, 1.0, 0.375, 0.0, 0.4132, 0.125, 0.3793, 0.1243, 0.375, 0.0, 0.4132, 0.125, 0.4167, 0.25, 0.3802, 0.2499, 0.3793, 0.1243, 0.3793, 0.1243, 0.3802, 0.2499, 0.375, 0.2499, 0.375, 0.1185, 0.375, 0.0, 0.3793, 0.1243, 0.375, 0.1185, 0.375, 0.0, 0.625, 0.5, 0.75, 0.5, 0.75, 0.625, 0.625, 0.625, 0.75, 0.5, 0.875, 0.5, 0.875, 0.625, 0.75, 0.625, 0.75, 0.625, 0.875, 0.625, 0.875, 0.75, 0.75, 0.75, 0.625, 0.625, 0.75, 0.625, 0.75, 0.75, 0.625, 0.75, 0.375, 0.2915, 0.375, 0.375, 0.375, 0.375, 0.375, 0.3199, 0.375, 0.375, 0.375, 0.4585, 0.375, 0.4301, 0.375, 0.375, 0.375, 0.375, 0.375, 0.4301, 0.375, 0.4162, 0.375, 0.375, 0.375, 0.3199, 0.375, 0.375, 0.375, 0.375, 0.375, 0.3338, 0.4167, 0.5, 0.4167, 0.625, 0.3802, 0.6254, 0.3802, 0.5001, 0.4167, 0.625, 0.4167, 0.75, 0.3802, 0.7477, 0.3802, 0.6254, 0.3802, 0.6254, 0.3802, 0.7477, 0.375, 0.7389, 0.375, 0.6301, 0.3802, 0.5001, 0.3802, 0.6254, 0.375, 0.6301, 0.375, 0.5001, 0.4167, 0.75, 0.4132, 0.875, 0.3781, 0.8748, 0.3802, 0.7477, 0.375, 1.0, 0.375, 1.0, 0.3781, 0.8748, 0.4132, 0.875, 0.375, 1.0, 0.375, 0.9223, 0.3781, 0.8748, 0.375, 1.0, 0.375, 0.875, 0.375, 0.8263, 0.3781, 0.8748, 0.375, 0.9223, 0.375, 0.7389, 0.3802, 0.7477, 0.3781, 0.8748, 0.375, 0.8263, 0.4167, 0.25, 0.4167, 0.375, 0.3802, 0.375, 0.3802, 0.2499, 0.4167, 0.375, 0.4167, 0.5, 0.3802, 0.5001, 0.3802, 0.375, 0.3802, 0.375, 0.3802, 0.5001, 0.375, 0.5001, 0.375, 0.375, 0.3802, 0.2499, 0.3802, 0.375, 0.375, 0.375, 0.375, 0.2499, 0.125, 0.5, 0.25, 0.5, 0.2471, 0.6464, 0.125, 0.625, 0.375, 0.5, 0.3394, 0.6325, 0.2471, 0.6464, 0.25, 0.5, 0.3472, 0.7139, 0.2938, 0.7208, 0.2471, 0.6464, 0.3394, 0.6325, 0.25, 0.75, 0.2027, 0.7236, 0.2471, 0.6464, 0.2938, 0.7208, 0.125, 0.75, 0.125, 0.625, 0.2471, 0.6464, 0.2027, 0.7236, 0.375, 0.5001, 0.375, 0.6301, 0.3721, 0.6509, 0.3741, 0.5352, 0.375, 0.7389, 0.375, 0.7415, 0.3721, 0.6509, 0.375, 0.6301, 0.375, 0.7597, 0.3715, 0.7227, 0.3721, 0.6509, 0.375, 0.7415, 0.3472, 0.7139, 0.3394, 0.6325, 0.3721, 0.6509, 0.3715, 0.7227, 0.375, 0.5, 0.3741, 0.5352, 0.3721, 0.6509, 0.3394, 0.6325, 0.375, 0.0, 0.375, 0.1185, 0.375, 0.0988, 0.375, 0.0, 0.375, 0.2499, 0.375, 0.2151, 0.375, 0.0988, 0.375, 0.1185, 0.375, 0.25, 0.375, 0.125, 0.375, 0.0988, 0.375, 0.2151, 0.375, 0.0, 0.375, 0.02569, 0.375, 0.0988, 0.375, 0.125, 0.375, 0.0, 0.375, 0.0, 0.375, 0.0988, 0.375, 0.02569, 0.375, 0.875, 0.375, 0.9379, 0.375, 0.9397, 0.375, 0.8941, 0.375, 0.9379, 0.375, 1.0, 0.375, 1.0, 0.375, 0.9397, 0.375, 0.9397, 0.375, 1.0, 0.375, 1.0, 0.375, 0.9401, 0.375, 0.8941, 0.375, 0.9397, 0.375, 0.9401, 0.375, 0.8958, 0.25, 0.75, 0.2938, 0.7208, 0.3085, 0.7464, 0.25, 0.75, 0.2938, 0.7208, 0.3472, 0.7139, 0.355, 0.7459, 0.3085, 0.7464, 0.3085, 0.7464, 0.355, 0.7459, 0.375, 0.75, 0.3125, 0.75, 0.25, 0.75, 0.3085, 0.7464, 0.3125, 0.75, 0.25, 0.75, 0.375, 0.7389, 0.375, 0.8263, 0.375, 0.8132, 0.375, 0.7415, 0.375, 0.8263, 0.375, 0.875, 0.375, 0.875, 0.375, 0.8132, 0.375, 0.8132, 0.375, 0.875, 0.375, 0.875, 0.375, 0.8133, 0.375, 0.7415, 0.375, 0.8132, 0.375, 0.8133, 0.375, 0.7597, 0.375, 0.875, 0.375, 0.9223, 0.375, 0.9358, 0.375, 0.875, 0.375, 0.9223, 0.375, 1.0, 0.375, 1.0, 0.375, 0.9358, 0.375, 0.9358, 0.375, 1.0, 0.375, 1.0, 0.375, 0.9379, 0.375, 0.875, 0.375, 0.9358, 0.375, 0.9379, 0.375, 0.875, 0.375, 0.875, 0.375, 0.8776, 0.375, 0.8797, 0.375, 0.875, 0.375, 0.8776, 0.375, 0.8958, 0.375, 0.8976, 0.375, 0.8797, 0.375, 0.8797, 0.375, 0.8976, 0.375, 0.9063, 0.375, 0.8959, 0.375, 0.875, 0.375, 0.8797, 0.375, 0.8959, 0.375, 0.875, 0.375, 0.0, 0.375, 0.02569, 0.375, 0.002778, 0.375, 0.0, 0.375, 0.02569, 0.375, 0.0, 0.375, 0.0, 0.375, 0.002778, 0.375, 0.002778, 0.375, 0.0, 0.375, 0.0, 0.375, 0.0, 0.375, 0.0, 0.375, 0.002778, 0.375, 0.0, 0.375, 0.0, 0.125, 0.75, 0.2027, 0.7236, 0.1892, 0.7472, 0.125, 0.75, 0.2027, 0.7236, 0.25, 0.75, 0.25, 0.75, 0.1892, 0.7472, 0.1892, 0.7472, 0.25, 0.75, 0.25, 0.75, 0.1875, 0.75, 0.125, 0.75, 0.1892, 0.7472, 0.1875, 0.75, 0.125, 0.75, 0.375, 0.875, 0.375, 0.875, 0.375, 0.8772, 0.375, 0.875, 0.375, 0.875, 0.375, 0.875, 0.375, 0.8941, 0.375, 0.8772, 0.375, 0.8772, 0.375, 0.8941, 0.375, 0.8958, 0.375, 0.8776, 0.375, 0.875, 0.375, 0.8772, 0.375, 0.8776, 0.375, 0.875, 0.375, 0.9063, 0.375, 0.9415, 0.375, 0.94, 0.375, 0.8959, 0.375, 0.9415, 0.375, 1.0, 0.375, 1.0, 0.375, 0.94, 0.375, 0.94, 0.375, 1.0, 0.375, 1.0, 0.375, 0.9375, 0.375, 0.8959, 0.375, 0.94, 0.375, 0.9375, 0.375, 0.875, 0.125, 0.75, 0.1875, 0.75, 0.1875, 0.75, 0.125, 0.75, 0.1875, 0.75, 0.25, 0.75, 0.25, 0.75, 0.1875, 0.75, 0.1875, 0.75, 0.25, 0.75, 0.25, 0.75, 0.1875, 0.75, 0.125, 0.75, 0.1875, 0.75, 0.1875, 0.75, 0.125, 0.75, 0.375, 0.8958, 0.375, 0.9401, 0.375, 0.9404, 0.375, 0.8976, 0.375, 0.9401, 0.375, 1.0, 0.375, 1.0, 0.375, 0.9404, 0.375, 0.9404, 0.375, 1.0, 0.375, 1.0, 0.375, 0.9415, 0.375, 0.8976, 0.375, 0.9404, 0.375, 0.9415, 0.375, 0.9063, 0.375, 0.0, 0.375, 0.0, 0.375, 0.0, 0.375, 0.0, 0.375, 0.0, 0.375, 0.0, 0.375, 0.0, 0.375, 0.0, 0.375, 0.0, 0.375, 0.0, 0.375, 0.0, 0.375, 0.0, 0.375, 0.0, 0.375, 0.0, 0.375, 0.0, 0.375, 0.0, 0.375, 0.7813, 0.375, 0.8125, 0.375, 0.8125, 0.3746, 0.7709, 0.375, 0.8125, 0.375, 0.8438, 0.375, 0.8541, 0.375, 0.8125, 0.375, 0.8125, 0.375, 0.8541, 0.375, 0.875, 0.375, 0.8125, 0.3746, 0.7709, 0.375, 0.8125, 0.375, 0.8125, 0.375, 0.75, 0.375, 0.7597, 0.375, 0.8133, 0.375, 0.8128, 0.375, 0.7712, 0.375, 0.8133, 0.375, 0.875, 0.375, 0.8541, 0.375, 0.8128, 0.375, 0.8128, 0.375, 0.8541, 0.375, 0.8438, 0.375, 0.8125, 0.375, 0.7712, 0.375, 0.8128, 0.375, 0.8125, 0.375, 0.7813, 0.375, 0.875, 0.375, 0.875, 0.375, 0.8708, 0.375, 0.8541, 0.375, 0.875, 0.375, 0.875, 0.375, 0.875, 0.375, 0.8708, 0.375, 0.8708, 0.375, 0.875, 0.375, 0.875, 0.375, 0.8541, 0.375, 0.8541, 0.375, 0.8708, 0.375, 0.8541, 0.375, 0.8438, 0.3472, 0.7139, 0.3715, 0.7227, 0.3727, 0.7509, 0.355, 0.7459, 0.3715, 0.7227, 0.375, 0.7597, 0.375, 0.7712, 0.3727, 0.7509, 0.3727, 0.7509, 0.375, 0.7712, 0.375, 0.7813, 0.3746, 0.7709, 0.355, 0.7459, 0.3727, 0.7509, 0.3746, 0.7709, 0.375, 0.75, 0.375, 0.4825, 0.375, 0.375, 0.375, 0.375, 0.375, 0.4583, 0.375, 0.375, 0.375, 0.2675, 0.375, 0.2917, 0.375, 0.375, 0.375, 0.375, 0.375, 0.2917, 0.375, 0.2499, 0.375, 0.375, 0.375, 0.4583, 0.375, 0.375, 0.375, 0.375, 0.375, 0.5001, 0.375, 0.3117, 0.375, 0.375, 0.375, 0.375, 0.375, 0.2985, 0.375, 0.375, 0.375, 0.4383, 0.375, 0.4515, 0.375, 0.375, 0.375, 0.375, 0.375, 0.4515, 0.375, 0.5, 0.375, 0.375, 0.375, 0.2985, 0.375, 0.375, 0.375, 0.375, 0.375, 0.25, 0.375, 0.4383, 0.375, 0.4696, 0.375, 0.4829, 0.375, 0.4515, 0.375, 0.4696, 0.375, 0.4825, 0.375, 0.4583, 0.375, 0.4829, 0.375, 0.4829, 0.375, 0.4583, 0.375, 0.5001, 0.3741, 0.5352, 0.375, 0.4515, 0.375, 0.4829, 0.3741, 0.5352, 0.375, 0.5, 0.375, 0.2675, 0.375, 0.2804, 0.375, 0.2671, 0.375, 0.2917, 0.375, 0.2804, 0.375, 0.3117, 0.375, 0.2985, 0.375, 0.2671, 0.375, 0.2671, 0.375, 0.2985, 0.375, 0.25, 0.375, 0.2151, 0.375, 0.2917, 0.375, 0.2671, 0.375, 0.2151, 0.375, 0.2499, 0.375, 0.3338, 0.375, 0.375, 0.375, 0.375, 0.375, 0.3246, 0.375, 0.375, 0.375, 0.4162, 0.375, 0.4254, 0.375, 0.375, 0.375, 0.375, 0.375, 0.4254, 0.375, 0.4166, 0.375, 0.375, 0.375, 0.3246, 0.375, 0.375, 0.375, 0.375, 0.375, 0.3334, 0.375, 0.3183, 0.375, 0.2936, 0.375, 0.3012, 0.375, 0.3215, 0.375, 0.2936, 0.375, 0.2915, 0.375, 0.3199, 0.375, 0.3012, 0.375, 0.3012, 0.375, 0.3199, 0.375, 0.3338, 0.375, 0.3246, 0.375, 0.3215, 0.375, 0.3012, 0.375, 0.3246, 0.375, 0.3334, 0.375, 0.4317, 0.375, 0.375, 0.375, 0.375, 0.375, 0.4285, 0.375, 0.375, 0.375, 0.3183, 0.375, 0.3215, 0.375, 0.375, 0.375, 0.375, 0.375, 0.3215, 0.375, 0.3334, 0.375, 0.375, 0.375, 0.4285, 0.375, 0.375, 0.375, 0.375, 0.375, 0.4166, 0.375, 0.4585, 0.375, 0.4564, 0.375, 0.4488, 0.375, 0.4301, 0.375, 0.4564, 0.375, 0.4317, 0.375, 0.4285, 0.375, 0.4488, 0.375, 0.4488, 0.375, 0.4285, 0.375, 0.4166, 0.375, 0.4254, 0.375, 0.4301, 0.375, 0.4488, 0.375, 0.4254, 0.375, 0.4162, 0.375, 0.4825, 0.375, 0.4696, 0.375, 0.4622, 0.375, 0.4705, 0.375, 0.4696, 0.375, 0.4383, 0.375, 0.4336, 0.375, 0.4622, 0.375, 0.4622, 0.375, 0.4336, 0.375, 0.4317, 0.375, 0.4564, 0.375, 0.4705, 0.375, 0.4622, 0.375, 0.4564, 0.375, 0.4585, 0.375, 0.4383, 0.375, 0.375, 0.375, 0.375, 0.375, 0.4336, 0.375, 0.375, 0.375, 0.3117, 0.375, 0.3164, 0.375, 0.375, 0.375, 0.375, 0.375, 0.3164, 0.375, 0.3183, 0.375, 0.375, 0.375, 0.4336, 0.375, 0.375, 0.375, 0.375, 0.375, 0.4317, 0.375, 0.3117, 0.375, 0.2804, 0.375, 0.2878, 0.375, 0.3164, 0.375, 0.2804, 0.375, 0.2675, 0.375, 0.2795, 0.375, 0.2878, 0.375, 0.2878, 0.375, 0.2795, 0.375, 0.2915, 0.375, 0.2936, 0.375, 0.3164, 0.375, 0.2878, 0.375, 0.2936, 0.375, 0.3183, 0.375, 0.2675, 0.375, 0.375, 0.375, 0.375, 0.375, 0.2795, 0.375, 0.375, 0.375, 0.4825, 0.375, 0.4705, 0.375, 0.375, 0.375, 0.375, 0.375, 0.4705, 0.375, 0.4585, 0.375, 0.375, 0.375, 0.2795, 0.375, 0.375, 0.375, 0.375, 0.375, 0.2915])
me_cube_004.update()
arm_armature = bpy.data.armatures.new('Armature')  # bones are not reproduced

# ---- objects
ob_body = bpy.data.objects.new('body', me_cube_001)
ob_head = bpy.data.objects.new('Head', me_cube_002)
ob_wing = bpy.data.objects.new('Wing', me_cube_003)
ob_eyues = bpy.data.objects.new('eyues', me_icosphere)
ob_legs = bpy.data.objects.new('legs', me_cube_004)
ob_bones = bpy.data.objects.new('Bones', arm_armature)

# ---- transforms, parenting, visibility, modifiers, constraints
ob_body.parent = ob_bones
ob_body.location = (0.0, 0.0, 0.0)
_vg = ob_body.vertex_groups.new(name='lowerback')
for _i, _w in zip([1, 3, 11], [0.5553, 0.0629, 0.1081]): _vg.add([_i], _w, 'REPLACE')
_vg = ob_body.vertex_groups.new(name='middleback')
for _i, _w in zip([4, 5, 6, 7, 11], [0.8305, 0.1445, 0.06935, 0.05966, 0.07644]): _vg.add([_i], _w, 'REPLACE')
_vg = ob_body.vertex_groups.new(name='neck')
for _i, _w in zip([4, 5, 12, 13, 14, 15, 16, 17, 18, 19], [0.01038, 0.0103, 0.9914, 0.9528, 0.9492, 0.9787, 0.9995, 0.9942, 0.9943, 0.998]): _vg.add([_i], _w, 'REPLACE')
_vg = ob_body.vertex_groups.new(name='head')
_vg = ob_body.vertex_groups.new(name='shoulder.R')
for _i, _w in zip([1, 4, 5, 6, 7, 13, 14], [0.06083, 0.07373, 0.6889, 0.4537, 0.7338, 0.008011, 0.005184]): _vg.add([_i], _w, 'REPLACE')
_vg = ob_body.vertex_groups.new(name='bicep.R')
for _i, _w in zip([1, 4, 6, 7], [0.03468, 0.0279, 0.4299, 0.05823]): _vg.add([_i], _w, 'REPLACE')
_vg = ob_body.vertex_groups.new(name='forearm.R')
_vg = ob_body.vertex_groups.new(name='shoulder.L')
_vg = ob_body.vertex_groups.new(name='bicep.L')
_vg = ob_body.vertex_groups.new(name='forearm.L')
_vg = ob_body.vertex_groups.new(name='tail')
for _i, _w in zip([0, 1, 2, 3, 8, 9, 10, 11, 20, 21, 22, 23], [0.005073, 0.2096, 0.8167, 0.8992, 0.7421, 0.9265, 0.05109, 0.6567, 0.97, 0.9601, 0.9747, 0.9726]): _vg.add([_i], _w, 'REPLACE')
_vg = ob_body.vertex_groups.new(name='hip.R')
for _i, _w in zip([0, 1, 2, 5, 7, 8, 9, 10, 11, 21], [0.9286, 0.1062, 0.168, 0.09628, 0.09803, 0.2477, 0.01222, 0.9289, 0.1407, 0.01107]): _vg.add([_i], _w, 'REPLACE')
_vg = ob_body.vertex_groups.new(name='femur.R')
_vg = ob_body.vertex_groups.new(name='shin.R')
_vg = ob_body.vertex_groups.new(name='foot.R')
_vg = ob_body.vertex_groups.new(name='heel.R')
_vg = ob_body.vertex_groups.new(name='hip.L')
_vg = ob_body.vertex_groups.new(name='femur.L')
_vg = ob_body.vertex_groups.new(name='shin.L')
_vg = ob_body.vertex_groups.new(name='foot.L')
_vg = ob_body.vertex_groups.new(name='heel.L')
_m = ob_body.modifiers.new('Mirror', 'MIRROR')
_m.use_clip = True
_m = ob_body.modifiers.new('Subdivision', 'SUBSURF')
_m.render_levels = 1
_m = ob_body.modifiers.new('Armature', 'ARMATURE')
_m.object = ob_bones
ob_head.parent = ob_bones
ob_head.location = (-4.456e-16, -6.547, 2.007)
_vg = ob_head.vertex_groups.new(name='lowerback')
_vg = ob_head.vertex_groups.new(name='middleback')
_vg = ob_head.vertex_groups.new(name='neck')
for _i, _w in zip([2, 3, 4, 5, 7, 18, 19, 20, 21, 22, 24, 27, 42, 44, 46], [0.08242, 0.2101, 0.001523, 0.3157, 0.01884, 0.07358, 0.3021, 0.03301, 0.008131, 0.3101, 0.101, 0.06021, 0.06038, 0.08711, 0.1015]): _vg.add([_i], _w, 'REPLACE')
_vg = ob_head.vertex_groups.new(name='head')
for _i, _w in zip([0, 1, 2, 3, 4, 5, 6, 7, 8, 9, 10, 11, 12, 13, 14, 15, 16, 17, 18, 19, 20, 21, 22, 23, 24, 25, 26, 27, 28, 29, 30, 31, 32, 33, 34, 35, 36, 37, 38, 39, 40, 41, 42, 43, 44, 45, 46, 47, 48, 49, 50, 51, 52], [0.9931, 0.9768, 0.9176, 0.7899, 0.9742, 0.6843, 0.9955, 0.9656, 0.9984, 0.9964, 0.9958, 0.9993, 0.9999, 0.9999, 0.9999, 1.0, 0.9811, 0.9857, 0.9264, 0.6979, 0.9585, 0.9709, 0.6899, 0.9949, 0.899, 0.9888, 0.9999, 0.9398, 0.9975, 0.9961, 0.999, 0.9994, 0.9979, 0.9964, 0.9898, 0.9854, 0.9999, 1.0, 1.0, 0.9996, 0.9999, 0.9997, 0.9396, 0.9974, 0.9129, 0.9863, 0.8985, 0.9996, 0.9873, 0.9941, 1.0, 0.9998, 0.9996]): _vg.add([_i], _w, 'REPLACE')
_vg = ob_head.vertex_groups.new(name='shoulder.R')
_vg = ob_head.vertex_groups.new(name='bicep.R')
_vg = ob_head.vertex_groups.new(name='forearm.R')
_vg = ob_head.vertex_groups.new(name='shoulder.L')
_vg = ob_head.vertex_groups.new(name='bicep.L')
_vg = ob_head.vertex_groups.new(name='forearm.L')
_vg = ob_head.vertex_groups.new(name='tail')
_vg = ob_head.vertex_groups.new(name='hip.R')
_vg = ob_head.vertex_groups.new(name='femur.R')
_vg = ob_head.vertex_groups.new(name='shin.R')
_vg = ob_head.vertex_groups.new(name='foot.R')
_vg = ob_head.vertex_groups.new(name='heel.R')
_vg = ob_head.vertex_groups.new(name='hip.L')
_vg = ob_head.vertex_groups.new(name='femur.L')
_vg = ob_head.vertex_groups.new(name='shin.L')
_vg = ob_head.vertex_groups.new(name='foot.L')
_vg = ob_head.vertex_groups.new(name='heel.L')
_m = ob_head.modifiers.new('Mirror', 'MIRROR')
_m.use_clip = True
_m = ob_head.modifiers.new('Armature', 'ARMATURE')
_m.object = ob_bones
ob_wing.parent = ob_bones
ob_wing.location = (0.0, 0.5995, 0.0)
ob_wing.scale = (1.308, 1.192, 1.0)
_vg = ob_wing.vertex_groups.new(name='lowerback')
_vg = ob_wing.vertex_groups.new(name='middleback')
_vg = ob_wing.vertex_groups.new(name='neck')
_vg = ob_wing.vertex_groups.new(name='head')
_vg = ob_wing.vertex_groups.new(name='shoulder.R')
for _i, _w in zip([0, 1, 4, 5, 9, 11, 12, 13, 20, 21, 22, 23, 25, 26, 28, 30, 34, 35, 36, 37, 41], [0.7945, 0.9906, 0.8184, 1.005, 0.09698, 0.1248, 0.1861, 0.9548, 0.9677, 1.003, 0.8552, 0.9992, 0.9371, 0.3277, 0.1494, 0.03364, 0.816, 1.003, 0.1865, 0.9732, 0.5028]): _vg.add([_i], _w, 'REPLACE')
_vg = ob_wing.vertex_groups.new(name='bicep.R')
for _i, _w in zip([0, 3, 4, 7, 8, 9, 10, 11, 12, 13, 14, 19, 20, 22, 24, 25, 26, 27, 28, 29, 30, 31, 32, 34, 36, 38, 39, 40, 41], [0.2029, 0.003884, 0.178, 0.007915, 0.87, 0.8263, 0.8904, 0.8111, 0.799, 0.03909, 0.1265, 0.1056, 0.01048, 0.1424, 0.09955, 0.05984, 0.6553, 0.1257, 0.7762, 0.8683, 0.9148, 0.9432, 0.0203, 0.1819, 0.79, 0.14, 0.09623, 0.03101, 0.4957]): _vg.add([_i], _w, 'REPLACE')
_vg = ob_wing.vertex_groups.new(name='forearm.R')
for _i, _w in zip([2, 3, 6, 7, 8, 9, 10, 11, 14, 15, 16, 17, 18, 19, 24, 27, 28, 29, 30, 31, 32, 33, 38, 39, 40], [0.9789, 0.9701, 0.9783, 0.9672, 0.1227, 0.07667, 0.1203, 0.06414, 0.8601, 0.9979, 0.9843, 0.9752, 0.9972, 0.8966, 0.9006, 0.8566, 0.07446, 0.1473, 0.03676, 0.02923, 0.9639, 0.9983, 0.8404, 0.9052, 0.9578]): _vg.add([_i], _w, 'REPLACE')
_vg = ob_wing.vertex_groups.new(name='shoulder.L')
_vg = ob_wing.vertex_groups.new(name='bicep.L')
_vg = ob_wing.vertex_groups.new(name='forearm.L')
_vg = ob_wing.vertex_groups.new(name='tail')
_vg = ob_wing.vertex_groups.new(name='hip.R')
_vg = ob_wing.vertex_groups.new(name='femur.R')
_vg = ob_wing.vertex_groups.new(name='shin.R')
_vg = ob_wing.vertex_groups.new(name='foot.R')
_vg = ob_wing.vertex_groups.new(name='heel.R')
_vg = ob_wing.vertex_groups.new(name='hip.L')
_vg = ob_wing.vertex_groups.new(name='femur.L')
_vg = ob_wing.vertex_groups.new(name='shin.L')
_vg = ob_wing.vertex_groups.new(name='foot.L')
_vg = ob_wing.vertex_groups.new(name='heel.L')
_m = ob_wing.modifiers.new('Mirror', 'MIRROR')
_m = ob_wing.modifiers.new('Armature', 'ARMATURE')
_m.object = ob_bones
ob_eyues.parent = ob_bones
ob_eyues.location = (-4.501e-16, -6.849, 2.027)
ob_eyues.scale = (0.16, 0.16, 0.16)
_vg = ob_eyues.vertex_groups.new(name='lowerback')
_vg = ob_eyues.vertex_groups.new(name='middleback')
_vg = ob_eyues.vertex_groups.new(name='neck')
for _i, _w in zip([0, 1, 2, 3, 4, 5, 6, 7, 8, 9, 10, 11, 12, 13, 14, 15, 16, 17, 18, 19, 20, 21, 22, 23, 24, 25, 26, 27, 28, 29, 30, 31, 32, 33, 34, 35, 36, 37, 38, 39, 40, 41], [0.09496, 0.1013, 0.0972, 0.09077, 0.09128, 0.09545, 0.1018, 0.09211, 0.08942, 0.09216, 0.0973, 0.09267, 0.09607, 0.09882, 0.1017, 0.09827, 0.09548, 0.09256, 0.09316, 0.09275, 0.09056, 0.09325, 0.1002, 0.09653, 0.102, 0.1032, 0.09092, 0.0946, 0.08987, 0.0895, 0.09378, 0.09149, 0.1006, 0.09599, 0.08997, 0.09037, 0.09436, 0.09605, 0.09513, 0.09213, 0.09042, 0.09205]): _vg.add([_i], _w, 'REPLACE')
_vg = ob_eyues.vertex_groups.new(name='head')
for _i, _w in zip([0, 1, 2, 3, 4, 5, 6, 7, 8, 9, 10, 11, 12, 13, 14, 15, 16, 17, 18, 19, 20, 21, 22, 23, 24, 25, 26, 27, 28, 29, 30, 31, 32, 33, 34, 35, 36, 37, 38, 39, 40, 41], [0.905, 0.8987, 0.9028, 0.9092, 0.9087, 0.9045, 0.8982, 0.9079, 0.9106, 0.9078, 0.9027, 0.9073, 0.9039, 0.9012, 0.8983, 0.9017, 0.9045, 0.9074, 0.9068, 0.9072, 0.9094, 0.9067, 0.8998, 0.9035, 0.898, 0.8968, 0.9091, 0.9054, 0.9101, 0.9105, 0.9062, 0.9085, 0.8994, 0.904, 0.91, 0.9096, 0.9056, 0.9039, 0.9049, 0.9079, 0.9096, 0.9079]): _vg.add([_i], _w, 'REPLACE')
_vg = ob_eyues.vertex_groups.new(name='shoulder.R')
_vg = ob_eyues.vertex_groups.new(name='bicep.R')
_vg = ob_eyues.vertex_groups.new(name='forearm.R')
_vg = ob_eyues.vertex_groups.new(name='shoulder.L')
_vg = ob_eyues.vertex_groups.new(name='bicep.L')
_vg = ob_eyues.vertex_groups.new(name='forearm.L')
_vg = ob_eyues.vertex_groups.new(name='tail')
_vg = ob_eyues.vertex_groups.new(name='hip.R')
_vg = ob_eyues.vertex_groups.new(name='femur.R')
_vg = ob_eyues.vertex_groups.new(name='shin.R')
_vg = ob_eyues.vertex_groups.new(name='foot.R')
_vg = ob_eyues.vertex_groups.new(name='heel.R')
_vg = ob_eyues.vertex_groups.new(name='hip.L')
_vg = ob_eyues.vertex_groups.new(name='femur.L')
_vg = ob_eyues.vertex_groups.new(name='shin.L')
_vg = ob_eyues.vertex_groups.new(name='foot.L')
_vg = ob_eyues.vertex_groups.new(name='heel.L')
_m = ob_eyues.modifiers.new('Mirror', 'MIRROR')
_m = ob_eyues.modifiers.new('Armature', 'ARMATURE')
_m.object = ob_bones
ob_legs.parent = ob_bones
ob_legs.location = (0.0, 0.0, 0.0)
_vg = ob_legs.vertex_groups.new(name='lowerback')
_vg = ob_legs.vertex_groups.new(name='middleback')
_vg = ob_legs.vertex_groups.new(name='neck')
_vg = ob_legs.vertex_groups.new(name='head')
_vg = ob_legs.vertex_groups.new(name='shoulder.R')
_vg = ob_legs.vertex_groups.new(name='bicep.R')
_vg = ob_legs.vertex_groups.new(name='forearm.R')
_vg = ob_legs.vertex_groups.new(name='shoulder.L')
_vg = ob_legs.vertex_groups.new(name='bicep.L')
_vg = ob_legs.vertex_groups.new(name='forearm.L')
_vg = ob_legs.vertex_groups.new(name='tail')
_vg = ob_legs.vertex_groups.new(name='hip.R')
for _i, _w in zip([0, 1, 2, 3, 4, 5, 6, 7, 45, 46, 47, 48, 49, 50, 51, 52, 53, 54, 55, 56, 129, 130, 131, 132, 134], [0.03696, 0.8255, 0.03043, 0.9089, 0.07649, 0.9401, 0.07013, 0.9832, 0.02261, 0.5684, 0.8657, 0.8397, 0.0505, 0.965, 0.9279, 0.08211, 0.9861, 0.8758, 0.05493, 0.91, 0.5599, 0.9079, 0.9218, 0.8083, 0.9587]): _vg.add([_i], _w, 'REPLACE')
_vg = ob_legs.vertex_groups.new(name='femur.R')
for _i, _w in zip([0, 1, 2, 3, 4, 5, 6, 9, 11, 45, 46, 47, 48, 49, 50, 51, 52, 54, 55, 56, 57, 58, 59, 60, 61, 62, 63, 64, 73, 129, 130, 131, 132, 133, 134, 136, 137, 138], [0.9624, 0.1745, 0.9591, 0.09104, 0.9269, 0.05987, 0.9286, 0.04887, 0.05539, 0.9637, 0.4319, 0.1343, 0.1602, 0.9486, 0.02004, 0.072, 0.918, 0.1242, 0.9264, 0.08977, 0.04567, 0.05063, 0.05934, 0.03878, 0.9712, 0.8017, 0.7707, 0.9518, 0.03526, 0.4401, 0.09198, 0.0782, 0.1907, 0.9447, 0.03249, 0.9077, 0.3396, 0.9719]): _vg.add([_i], _w, 'REPLACE')
_vg = ob_legs.vertex_groups.new(name='shin.R')
for _i, _w in zip([8, 9, 10, 11, 14, 15, 16, 18, 19, 20, 29, 30, 31, 32, 33, 34, 35, 41, 57, 58, 59, 60, 61, 62, 63, 64, 67, 69, 70, 71, 72, 73, 75, 76, 77, 78, 79, 80, 85, 97, 98, 99, 100, 101, 102, 103, 104, 105, 107, 108, 109, 110, 112, 118, 121, 133, 136, 137, 138, 140, 141, 142, 143, 144, 145, 154, 155, 156, 157, 158, 160, 161, 166, 169], [0.1186, 0.8319, 0.2646, 0.8137, 0.01232, 0.02275, 0.6571, 0.08221, 0.06228, 0.08129, 0.008316, 0.004736, 0.01188, 0.0212, 0.8766, 0.8963, 0.06046, 0.02685, 0.8761, 0.9159, 0.844, 0.746, 0.003395, 0.1914, 0.2181, 0.03494, 0.04671, 0.1796, 0.1048, 0.05679, 0.1617, 0.7489, 0.185, 0.02406, 0.02317, 0.2233, 0.1111, 0.0764, 0.02764, 0.003129, 0.00627, 0.01297, 0.01434, 0.008495, 0.01323, 0.04921, 0.03253, 0.2562, 0.1015, 0.02509, 0.4899, 0.2409, 0.0471, 0.04471, 0.1287, 0.05187, 0.08385, 0.6511, 0.002499, 0.1324, 0.09671, 0.04427, 0.002554, 0.2062, 0.1972, 0.006055, 0.04972, 0.03847, 0.01647, 0.6374, 0.1542, 0.05961, 0.0607, 0.08321]): _vg.add([_i], _w, 'REPLACE')
_vg = ob_legs.vertex_groups.new(name='foot.R')
for _i, _w in zip([9, 10, 11, 13, 14, 15, 16, 17, 18, 19, 20, 21, 22, 23, 24, 25, 26, 27, 28, 29, 30, 31, 32, 33, 35, 36, 57, 59, 60, 65, 66, 67, 68, 69, 70, 71, 72, 73, 74, 75, 76, 77, 78, 79, 80, 81, 82, 83, 84, 85, 86, 87, 88, 89, 90, 91, 92, 93, 94, 95, 96, 97, 98, 99, 100, 101, 102, 103, 104, 107, 108, 109, 110, 111, 112, 139, 140, 141, 142, 143, 144, 145, 146, 147, 148, 149, 150, 151, 152, 153, 154, 155, 156, 157, 160, 161, 166], [0.1111, 0.01367, 0.1197, 0.953, 0.01778, 0.9303, 0.3288, 0.9702, 0.8917, 0.9172, 0.9102, 0.9841, 0.9941, 0.9702, 0.9896, 0.9931, 0.9945, 0.9916, 0.9937, 0.9565, 0.9594, 0.9555, 0.9495, 0.01177, 0.1456, 0.108, 0.05722, 0.07227, 0.2017, 0.8402, 0.03546, 0.7989, 0.965, 0.1709, 0.1487, 0.9103, 0.7983, 0.2023, 0.9861, 0.7615, 0.9337, 0.9527, 0.7662, 0.8668, 0.9138, 0.9904, 0.9792, 0.9898, 0.9712, 0.9468, 0.9729, 0.9754, 0.9884, 0.9939, 0.9929, 0.9943, 0.9925, 0.9928, 0.9947, 0.9914, 0.9871, 0.9605, 0.9588, 0.9538, 0.9543, 0.955, 0.951, 0.932, 0.9424, 0.0549, 0.008572, 0.02899, 0.02255, 0.006249, 0.05371, 0.9608, 0.7415, 0.7899, 0.9455, 0.9587, 0.766, 0.7837, 0.9936, 0.9644, 0.9877, 0.986, 0.9936, 0.9932, 0.9876, 0.9902, 0.9591, 0.9339, 0.9315, 0.9509, 0.08261, 0.05132, 0.01672]): _vg.add([_i], _w, 'REPLACE')
_vg = ob_legs.vertex_groups.new(name='heel.R')
for _i, _w in zip([8, 10, 12, 13, 14, 15, 33, 34, 35, 36, 37, 38, 39, 40, 41, 42, 43, 44, 58, 65, 66, 67, 69, 70, 71, 72, 75, 76, 105, 106, 107, 108, 109, 110, 111, 112, 113, 114, 115, 116, 117, 118, 119, 120, 121, 122, 123, 124, 125, 126, 127, 128, 135, 139, 140, 141, 158, 159, 160, 161, 162, 163, 164, 165, 166, 167, 168, 169], [0.8583, 0.7012, 0.9766, 0.007297, 0.9347, 0.0133, 0.07481, 0.07152, 0.7929, 0.8694, 0.9976, 0.9994, 0.9981, 0.9996, 0.9524, 0.988, 0.9957, 0.9813, 0.004027, 0.1346, 0.9531, 0.1506, 0.646, 0.7447, 0.01031, 0.01461, 0.03637, 0.005367, 0.7309, 0.9941, 0.8429, 0.9326, 0.4662, 0.7196, 0.9586, 0.8974, 0.999, 0.9994, 0.9982, 0.9996, 0.9913, 0.9416, 0.9868, 0.9583, 0.8489, 0.9987, 0.9994, 0.9952, 0.9627, 0.9979, 0.9907, 0.9844, 0.9978, 0.02122, 0.1192, 0.1092, 0.3423, 0.9898, 0.7622, 0.8882, 0.9993, 0.9989, 0.9994, 0.9914, 0.9055, 0.9958, 0.9649, 0.9105]): _vg.add([_i], _w, 'REPLACE')
_vg = ob_legs.vertex_groups.new(name='hip.L')
_vg = ob_legs.vertex_groups.new(name='femur.L')
_vg = ob_legs.vertex_groups.new(name='shin.L')
_vg = ob_legs.vertex_groups.new(name='foot.L')
_vg = ob_legs.vertex_groups.new(name='heel.L')
_m = ob_legs.modifiers.new('Mirror', 'MIRROR')
_m = ob_legs.modifiers.new('Armature', 'ARMATURE')
_m.object = ob_bones
ob_bones.location = (0.0, 0.0, 0.0)
ob_bones.show_in_front = True

# ---- collection membership
col_collection.objects.link(ob_body)
col_collection.objects.link(ob_head)
col_collection.objects.link(ob_wing)
col_collection.objects.link(ob_eyues)
col_collection.objects.link(ob_legs)
col_collection.objects.link(ob_bones)

# ---- scene / render settings (as saved in the file)
scene.frame_start = 1; scene.frame_end = 24; scene.frame_set(9)
scene.render.engine = 'BLENDER_EEVEE_NEXT'
scene.render.bake_bias = 0.0
scene.render.bake_samples = 0
scene.cycles.sampling_pattern = 'TABULATED_SOBOL'
scene.eevee.use_volume_custom_range = False
bpy.context.view_layer.update()

# ---- added for rendering (the .blend has no active camera and no usable light): camera, sun
cam_auto = bpy.data.cameras.new('AutoCamera')
cam_auto.lens = 50.0
cam_auto.sensor_width = 36.0
cam_auto.clip_end = 1000.0
ob_auto_camera = bpy.data.objects.new('AutoCamera', cam_auto)
scene.collection.objects.link(ob_auto_camera)
ob_auto_camera.location = (13.3736, -19.6133, 9.13533)
ob_auto_camera.rotation_euler = (1.09748, -7.21219e-08, 0.694738)
scene.camera = ob_auto_camera
light_auto_sun = bpy.data.lights.new('AutoSun', 'SUN')
light_auto_sun.energy = 3.0
light_auto_sun.angle = 0.0523599
ob_auto_sun = bpy.data.objects.new('AutoSun', light_auto_sun)
scene.collection.objects.link(ob_auto_sun)
ob_auto_sun.rotation_euler = (0.872665, 0.174533, 0.523599)
bpy.context.view_layer.update()
